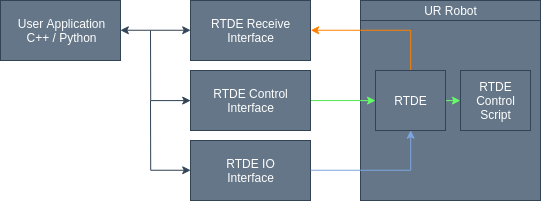

The diagram above was exported from draw.io. Its source (the exported page's mxGraphModel, read from the mxfile embedded in the PNG):
<mxGraphModel dx="936" dy="503" grid="0" gridSize="10" guides="1" tooltips="1" connect="1" arrows="1" fold="1" page="1" pageScale="1" pageWidth="827" pageHeight="1169" math="0" shadow="0">
  <root>
    <mxCell id="0" />
    <mxCell id="1" parent="0" />
    <mxCell id="2" value="RTDE Receive Interface" style="rounded=0;whiteSpace=wrap;html=1;fillColor=#647687;strokeColor=#314354;fontColor=#ffffff;" vertex="1" parent="1">
      <mxGeometry x="230" y="70" width="120" height="60" as="geometry" />
    </mxCell>
    <mxCell id="3" style="edgeStyle=orthogonalEdgeStyle;rounded=0;orthogonalLoop=1;jettySize=auto;html=1;exitX=0;exitY=0.5;exitDx=0;exitDy=0;startArrow=classic;startFill=1;endArrow=none;endFill=0;fillColor=#647687;strokeColor=#314354;" edge="1" source="4" parent="1">
      <mxGeometry relative="1" as="geometry">
        <mxPoint x="190" y="100" as="targetPoint" />
      </mxGeometry>
    </mxCell>
    <mxCell id="4" value="RTDE Control Interface" style="rounded=0;whiteSpace=wrap;html=1;fillColor=#647687;strokeColor=#314354;fontColor=#ffffff;" vertex="1" parent="1">
      <mxGeometry x="230" y="140" width="120" height="60" as="geometry" />
    </mxCell>
    <mxCell id="5" style="edgeStyle=orthogonalEdgeStyle;rounded=0;orthogonalLoop=1;jettySize=auto;html=1;exitX=0;exitY=0.5;exitDx=0;exitDy=0;endArrow=none;endFill=0;startArrow=classic;startFill=1;fillColor=#647687;strokeColor=#314354;" edge="1" source="6" parent="1">
      <mxGeometry relative="1" as="geometry">
        <mxPoint x="190" y="169.9999999999999" as="targetPoint" />
      </mxGeometry>
    </mxCell>
    <mxCell id="6" value="RTDE IO&lt;br&gt;Interface" style="rounded=0;whiteSpace=wrap;html=1;fillColor=#647687;strokeColor=#314354;fontColor=#ffffff;" vertex="1" parent="1">
      <mxGeometry x="230" y="210" width="120" height="60" as="geometry" />
    </mxCell>
    <mxCell id="7" style="edgeStyle=orthogonalEdgeStyle;rounded=0;orthogonalLoop=1;jettySize=auto;html=1;exitX=1;exitY=0.5;exitDx=0;exitDy=0;entryX=0;entryY=0.5;entryDx=0;entryDy=0;fillColor=#647687;strokeColor=#314354;endArrow=classic;endFill=1;startArrow=classic;startFill=1;" edge="1" source="8" target="2" parent="1">
      <mxGeometry relative="1" as="geometry" />
    </mxCell>
    <mxCell id="8" value="User Application&lt;br&gt;C++ / Python" style="rounded=0;whiteSpace=wrap;html=1;fillColor=#647687;strokeColor=#314354;fontColor=#ffffff;" vertex="1" parent="1">
      <mxGeometry x="40" y="70" width="120" height="60" as="geometry" />
    </mxCell>
    <mxCell id="9" value="" style="edgeStyle=orthogonalEdgeStyle;rounded=0;orthogonalLoop=1;jettySize=auto;html=1;startArrow=none;startFill=0;endArrow=none;endFill=0;" edge="1" source="11" target="4" parent="1">
      <mxGeometry relative="1" as="geometry" />
    </mxCell>
    <mxCell id="10" value="" style="edgeStyle=orthogonalEdgeStyle;rounded=0;orthogonalLoop=1;jettySize=auto;html=1;startArrow=none;startFill=0;endArrow=none;endFill=0;" edge="1" source="11" target="4" parent="1">
      <mxGeometry relative="1" as="geometry" />
    </mxCell>
    <mxCell id="11" value="" style="rounded=0;whiteSpace=wrap;html=1;verticalAlign=top;fillColor=#647687;strokeColor=#314354;fontColor=#ffffff;" vertex="1" parent="1">
      <mxGeometry x="400" y="70" width="180" height="200" as="geometry" />
    </mxCell>
    <mxCell id="12" style="edgeStyle=orthogonalEdgeStyle;rounded=0;orthogonalLoop=1;jettySize=auto;html=1;exitX=1;exitY=0.5;exitDx=0;exitDy=0;entryX=0;entryY=0.5;entryDx=0;entryDy=0;startArrow=none;startFill=0;endArrow=classic;endFill=1;fillColor=#647687;strokeColor=#66FF66;" edge="1" source="14" target="15" parent="1">
      <mxGeometry relative="1" as="geometry" />
    </mxCell>
    <mxCell id="13" style="edgeStyle=orthogonalEdgeStyle;rounded=0;orthogonalLoop=1;jettySize=auto;html=1;exitX=0.5;exitY=0;exitDx=0;exitDy=0;entryX=1;entryY=0.5;entryDx=0;entryDy=0;startArrow=none;startFill=0;endArrow=classic;endFill=1;fillColor=#647687;strokeColor=#FF8000;" edge="1" source="14" target="2" parent="1">
      <mxGeometry relative="1" as="geometry" />
    </mxCell>
    <mxCell id="14" value="RTDE" style="rounded=0;whiteSpace=wrap;html=1;align=center;fillColor=#647687;strokeColor=#314354;fontColor=#ffffff;" vertex="1" parent="1">
      <mxGeometry x="415" y="140" width="70" height="60" as="geometry" />
    </mxCell>
    <mxCell id="15" value="RTDE Control Script" style="rounded=0;whiteSpace=wrap;html=1;align=center;fillColor=#647687;strokeColor=#314354;fontColor=#ffffff;" vertex="1" parent="1">
      <mxGeometry x="500" y="140" width="70" height="60" as="geometry" />
    </mxCell>
    <mxCell id="16" style="edgeStyle=orthogonalEdgeStyle;rounded=0;orthogonalLoop=1;jettySize=auto;html=1;exitX=1;exitY=0.5;exitDx=0;exitDy=0;entryX=0;entryY=0.5;entryDx=0;entryDy=0;startArrow=none;startFill=0;endArrow=classic;endFill=1;fillColor=#647687;strokeColor=#66FF66;" edge="1" source="4" target="14" parent="1">
      <mxGeometry relative="1" as="geometry" />
    </mxCell>
    <mxCell id="17" style="edgeStyle=orthogonalEdgeStyle;rounded=0;orthogonalLoop=1;jettySize=auto;html=1;exitX=1;exitY=0.5;exitDx=0;exitDy=0;entryX=0.5;entryY=1;entryDx=0;entryDy=0;startArrow=none;startFill=0;endArrow=classic;endFill=1;fillColor=#647687;strokeColor=#7EA6E0;" edge="1" source="6" target="14" parent="1">
      <mxGeometry relative="1" as="geometry" />
    </mxCell>
    <mxCell id="18" value="UR Robot" style="rounded=0;whiteSpace=wrap;html=1;fontColor=#ffffff;align=center;fillColor=#647687;strokeColor=#314354;" vertex="1" parent="1">
      <mxGeometry x="400" y="70" width="180" height="20" as="geometry" />
    </mxCell>
  </root>
</mxGraphModel>